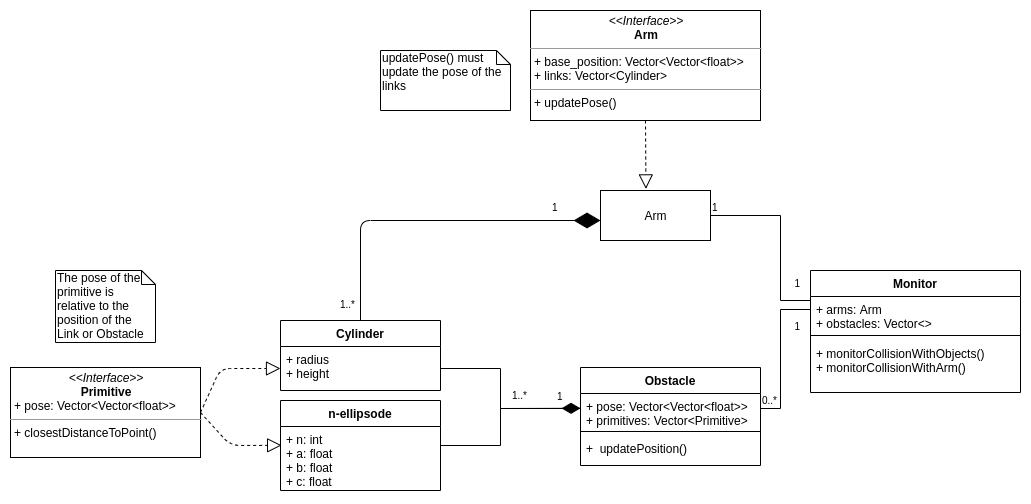

The diagram above was exported from draw.io. Its source (the exported page's mxGraphModel, read from the mxfile embedded in the PNG):
<mxGraphModel dx="1328" dy="792" grid="1" gridSize="10" guides="1" tooltips="1" connect="1" arrows="1" fold="1" page="1" pageScale="1.5" pageWidth="1169" pageHeight="826" background="none" math="0" shadow="0">
  <root>
    <mxCell id="0" style=";html=1;" />
    <mxCell id="1" style=";html=1;" parent="0" />
    <mxCell id="1_B4_0tZ6F9BA0FpxolN-25" value="" style="endArrow=none;endFill=0;html=1;edgeStyle=orthogonalEdgeStyle;align=left;verticalAlign=top;entryX=0;entryY=0.154;entryDx=0;entryDy=0;entryPerimeter=0;rounded=0;exitX=1;exitY=0.5;exitDx=0;exitDy=0;" parent="1" source="pLGlP2HeyfQmbXc_sN3S-2" target="1_B4_0tZ6F9BA0FpxolN-2" edge="1">
      <mxGeometry x="-1" relative="1" as="geometry">
        <mxPoint x="922" y="410" as="sourcePoint" />
        <mxPoint x="1010" y="523" as="targetPoint" />
        <Array as="points">
          <mxPoint x="950" y="435" />
          <mxPoint x="950" y="520" />
          <mxPoint x="980" y="520" />
        </Array>
      </mxGeometry>
    </mxCell>
    <mxCell id="1_B4_0tZ6F9BA0FpxolN-26" value="1" style="resizable=0;html=1;align=left;verticalAlign=bottom;labelBackgroundColor=#ffffff;fontSize=10;" parent="1_B4_0tZ6F9BA0FpxolN-25" connectable="0" vertex="1">
      <mxGeometry x="-1" relative="1" as="geometry" />
    </mxCell>
    <mxCell id="1_B4_0tZ6F9BA0FpxolN-27" value="" style="endArrow=none;html=1;edgeStyle=orthogonalEdgeStyle;exitX=1;exitY=0.5;exitDx=0;exitDy=0;entryX=0;entryY=0.5;entryDx=0;entryDy=0;rounded=0;" parent="1" source="1_B4_0tZ6F9BA0FpxolN-14" target="1_B4_0tZ6F9BA0FpxolN-2" edge="1">
      <mxGeometry relative="1" as="geometry">
        <mxPoint x="1020" y="650" as="sourcePoint" />
        <mxPoint x="1180" y="650" as="targetPoint" />
        <Array as="points">
          <mxPoint x="950" y="628" />
          <mxPoint x="950" y="529" />
        </Array>
      </mxGeometry>
    </mxCell>
    <mxCell id="1_B4_0tZ6F9BA0FpxolN-28" value="0..*" style="resizable=0;html=1;align=left;verticalAlign=bottom;labelBackgroundColor=#ffffff;fontSize=10;" parent="1_B4_0tZ6F9BA0FpxolN-27" connectable="0" vertex="1">
      <mxGeometry x="-1" relative="1" as="geometry">
        <mxPoint y="-2" as="offset" />
      </mxGeometry>
    </mxCell>
    <mxCell id="1_B4_0tZ6F9BA0FpxolN-29" value="1" style="resizable=0;html=1;align=right;verticalAlign=bottom;labelBackgroundColor=#ffffff;fontSize=10;" parent="1_B4_0tZ6F9BA0FpxolN-27" connectable="0" vertex="1">
      <mxGeometry x="1" relative="1" as="geometry">
        <mxPoint x="-10" y="21" as="offset" />
      </mxGeometry>
    </mxCell>
    <mxCell id="1_B4_0tZ6F9BA0FpxolN-30" value="1" style="resizable=0;html=1;align=right;verticalAlign=bottom;labelBackgroundColor=#ffffff;fontSize=10;" parent="1" connectable="0" vertex="1">
      <mxGeometry x="980" y="490" as="geometry">
        <mxPoint x="-10" y="21" as="offset" />
      </mxGeometry>
    </mxCell>
    <mxCell id="1_B4_0tZ6F9BA0FpxolN-33" value="" style="endArrow=block;dashed=1;endFill=0;endSize=12;html=1;exitX=1;exitY=0.5;exitDx=0;exitDy=0;entryX=0;entryY=0.5;entryDx=0;entryDy=0;" parent="1" source="1_B4_0tZ6F9BA0FpxolN-42" target="1_B4_0tZ6F9BA0FpxolN-44" edge="1">
      <mxGeometry width="160" relative="1" as="geometry">
        <mxPoint x="365" y="547" as="sourcePoint" />
        <mxPoint x="500" y="629" as="targetPoint" />
        <Array as="points">
          <mxPoint x="390" y="588" />
        </Array>
      </mxGeometry>
    </mxCell>
    <mxCell id="1_B4_0tZ6F9BA0FpxolN-35" value="1..*" style="resizable=0;html=1;align=left;verticalAlign=bottom;labelBackgroundColor=#ffffff;fontSize=10;direction=south;" parent="1" connectable="0" vertex="1">
      <mxGeometry x="680" y="623" as="geometry" />
    </mxCell>
    <mxCell id="1_B4_0tZ6F9BA0FpxolN-36" value="1" style="resizable=0;html=1;align=left;verticalAlign=bottom;labelBackgroundColor=#ffffff;fontSize=10;" parent="1" connectable="0" vertex="1">
      <mxGeometry x="720" y="630" as="geometry">
        <mxPoint x="5" y="-6" as="offset" />
      </mxGeometry>
    </mxCell>
    <mxCell id="1_B4_0tZ6F9BA0FpxolN-38" value="1..*" style="resizable=0;html=1;align=left;verticalAlign=bottom;labelBackgroundColor=#ffffff;fontSize=10;" parent="1" connectable="0" vertex="1">
      <mxGeometry x="500" y="520" as="geometry">
        <mxPoint x="8" y="12" as="offset" />
      </mxGeometry>
    </mxCell>
    <mxCell id="1_B4_0tZ6F9BA0FpxolN-39" value="1" style="resizable=0;html=1;align=left;verticalAlign=bottom;labelBackgroundColor=#ffffff;fontSize=10;" parent="1" connectable="0" vertex="1">
      <mxGeometry x="720" y="435" as="geometry" />
    </mxCell>
    <mxCell id="1_B4_0tZ6F9BA0FpxolN-42" value="&lt;p style=&quot;margin: 0px ; margin-top: 4px ; text-align: center&quot;&gt;&lt;i&gt;&amp;lt;&amp;lt;Interface&amp;gt;&amp;gt;&lt;/i&gt;&lt;br&gt;&lt;b&gt;Primitive&lt;/b&gt;&lt;/p&gt;&lt;p style=&quot;margin: 0px ; margin-left: 4px&quot;&gt;+ pose: Vector&amp;lt;Vector&amp;lt;float&amp;gt;&amp;gt;&lt;/p&gt;&lt;hr size=&quot;1&quot;&gt;&lt;p style=&quot;margin: 0px ; margin-left: 4px&quot;&gt;+ closestDistanceToPoint()&lt;/p&gt;" style="verticalAlign=top;align=left;overflow=fill;fontSize=12;fontFamily=Helvetica;html=1;" parent="1" vertex="1">
      <mxGeometry x="180" y="587" width="190" height="90" as="geometry" />
    </mxCell>
    <mxCell id="1_B4_0tZ6F9BA0FpxolN-52" value="" style="endArrow=block;dashed=1;endFill=0;endSize=12;html=1;exitX=1;exitY=0.5;exitDx=0;exitDy=0;entryX=0.007;entryY=0.294;entryDx=0;entryDy=0;entryPerimeter=0;" parent="1" source="1_B4_0tZ6F9BA0FpxolN-42" target="1_B4_0tZ6F9BA0FpxolN-55" edge="1">
      <mxGeometry width="160" relative="1" as="geometry">
        <mxPoint x="330" y="648.5" as="sourcePoint" />
        <mxPoint x="450" y="665" as="targetPoint" />
        <Array as="points">
          <mxPoint x="400" y="665" />
        </Array>
      </mxGeometry>
    </mxCell>
    <mxCell id="1_B4_0tZ6F9BA0FpxolN-43" value="Cylinder" style="swimlane;fontStyle=1;align=center;verticalAlign=top;childLayout=stackLayout;horizontal=1;startSize=26;horizontalStack=0;resizeParent=1;resizeParentMax=0;resizeLast=0;collapsible=1;marginBottom=0;" parent="1" vertex="1">
      <mxGeometry x="450" y="540" width="160" height="70" as="geometry" />
    </mxCell>
    <mxCell id="1_B4_0tZ6F9BA0FpxolN-44" value="+ radius&#10;+ height" style="text;strokeColor=none;fillColor=none;align=left;verticalAlign=top;spacingLeft=4;spacingRight=4;overflow=hidden;rotatable=0;points=[[0,0.5],[1,0.5]];portConstraint=eastwest;" parent="1_B4_0tZ6F9BA0FpxolN-43" vertex="1">
      <mxGeometry y="26" width="160" height="44" as="geometry" />
    </mxCell>
    <mxCell id="1_B4_0tZ6F9BA0FpxolN-1" value="Monitor" style="swimlane;fontStyle=1;align=center;verticalAlign=top;childLayout=stackLayout;horizontal=1;startSize=26;horizontalStack=0;resizeParent=1;resizeParentMax=0;resizeLast=0;collapsible=1;marginBottom=0;" parent="1" vertex="1">
      <mxGeometry x="980" y="490" width="210" height="122" as="geometry">
        <mxRectangle x="560" y="370" width="60" height="26" as="alternateBounds" />
      </mxGeometry>
    </mxCell>
    <mxCell id="1_B4_0tZ6F9BA0FpxolN-2" value="+ arms: Arm&#10;+ obstacles: Vector&lt;&gt;" style="text;strokeColor=none;fillColor=none;align=left;verticalAlign=top;spacingLeft=4;spacingRight=4;overflow=hidden;rotatable=0;points=[[0,0.5],[1,0.5]];portConstraint=eastwest;" parent="1_B4_0tZ6F9BA0FpxolN-1" vertex="1">
      <mxGeometry y="26" width="210" height="34" as="geometry" />
    </mxCell>
    <mxCell id="1_B4_0tZ6F9BA0FpxolN-3" value="" style="line;strokeWidth=1;fillColor=none;align=left;verticalAlign=middle;spacingTop=-1;spacingLeft=3;spacingRight=3;rotatable=0;labelPosition=right;points=[];portConstraint=eastwest;" parent="1_B4_0tZ6F9BA0FpxolN-1" vertex="1">
      <mxGeometry y="60" width="210" height="10" as="geometry" />
    </mxCell>
    <mxCell id="1_B4_0tZ6F9BA0FpxolN-4" value="+ monitorCollisionWithObjects()&#10;+ monitorCollisionWithArm()" style="text;strokeColor=none;fillColor=none;align=left;verticalAlign=top;spacingLeft=4;spacingRight=4;overflow=hidden;rotatable=0;points=[[0,0.5],[1,0.5]];portConstraint=eastwest;" parent="1_B4_0tZ6F9BA0FpxolN-1" vertex="1">
      <mxGeometry y="70" width="210" height="52" as="geometry" />
    </mxCell>
    <mxCell id="1_B4_0tZ6F9BA0FpxolN-81" value="The pose of the primitive is relative to the position of the Link or Obstacle" style="shape=note;whiteSpace=wrap;html=1;size=14;verticalAlign=top;align=left;spacingTop=-6;" parent="1" vertex="1">
      <mxGeometry x="225" y="490" width="100" height="72" as="geometry" />
    </mxCell>
    <mxCell id="1_B4_0tZ6F9BA0FpxolN-82" value="" style="endArrow=diamondThin;endFill=1;endSize=16;html=1;exitX=1;exitY=0.5;exitDx=0;exitDy=0;rounded=0;entryX=0;entryY=0.435;entryDx=0;entryDy=0;entryPerimeter=0;" parent="1" source="1_B4_0tZ6F9BA0FpxolN-44" target="1_B4_0tZ6F9BA0FpxolN-14" edge="1">
      <mxGeometry width="160" relative="1" as="geometry">
        <mxPoint x="640" y="580" as="sourcePoint" />
        <mxPoint x="720" y="650" as="targetPoint" />
        <Array as="points">
          <mxPoint x="670" y="588" />
          <mxPoint x="670" y="628" />
        </Array>
      </mxGeometry>
    </mxCell>
    <mxCell id="1_B4_0tZ6F9BA0FpxolN-84" value="" style="endArrow=none;html=1;edgeStyle=orthogonalEdgeStyle;exitX=1;exitY=0.5;exitDx=0;exitDy=0;rounded=0;" parent="1" edge="1">
      <mxGeometry relative="1" as="geometry">
        <mxPoint x="610" y="665" as="sourcePoint" />
        <mxPoint x="750" y="630" as="targetPoint" />
        <Array as="points">
          <mxPoint x="670" y="665" />
          <mxPoint x="670" y="628" />
        </Array>
      </mxGeometry>
    </mxCell>
    <mxCell id="1_B4_0tZ6F9BA0FpxolN-54" value="n-ellipsode" style="swimlane;fontStyle=1;align=center;verticalAlign=top;childLayout=stackLayout;horizontal=1;startSize=26;horizontalStack=0;resizeParent=1;resizeParentMax=0;resizeLast=0;collapsible=1;marginBottom=0;" parent="1" vertex="1">
      <mxGeometry x="450" y="620" width="160" height="90" as="geometry" />
    </mxCell>
    <mxCell id="1_B4_0tZ6F9BA0FpxolN-55" value="+ n: int&#10;+ a: float&#10;+ b: float&#10;+ c: float" style="text;strokeColor=none;fillColor=none;align=left;verticalAlign=top;spacingLeft=4;spacingRight=4;overflow=hidden;rotatable=0;points=[[0,0.5],[1,0.5]];portConstraint=eastwest;" parent="1_B4_0tZ6F9BA0FpxolN-54" vertex="1">
      <mxGeometry y="26" width="160" height="64" as="geometry" />
    </mxCell>
    <mxCell id="pLGlP2HeyfQmbXc_sN3S-1" value="&lt;p style=&quot;margin: 4px 0px 0px ; text-align: center&quot;&gt;&lt;i&gt;&amp;lt;&amp;lt;Interface&amp;gt;&amp;gt;&lt;/i&gt;&lt;br&gt;&lt;b&gt;Arm&lt;/b&gt;&lt;/p&gt;&lt;hr size=&quot;1&quot;&gt;&lt;p style=&quot;margin: 0px 0px 0px 4px&quot;&gt;+ base_position: Vector&amp;lt;Vector&amp;lt;float&amp;gt;&amp;gt;&lt;br style=&quot;padding: 0px ; margin: 0px&quot;&gt;+ links: Vector&amp;lt;Cylinder&amp;gt;&lt;br&gt;&lt;/p&gt;&lt;hr size=&quot;1&quot;&gt;&lt;p style=&quot;margin: 0px 0px 0px 4px&quot;&gt;+ updatePose()&lt;br&gt;&lt;/p&gt;" style="verticalAlign=top;align=left;overflow=fill;fontSize=12;fontFamily=Helvetica;html=1;" parent="1" vertex="1">
      <mxGeometry x="700" y="230" width="230" height="110" as="geometry" />
    </mxCell>
    <mxCell id="pLGlP2HeyfQmbXc_sN3S-2" value="Arm" style="html=1;" parent="1" vertex="1">
      <mxGeometry x="770" y="410" width="110" height="50" as="geometry" />
    </mxCell>
    <mxCell id="pLGlP2HeyfQmbXc_sN3S-5" value="" style="endArrow=block;dashed=1;endFill=0;endSize=12;html=1;exitX=0.5;exitY=1;exitDx=0;exitDy=0;entryX=0.413;entryY=-0.032;entryDx=0;entryDy=0;entryPerimeter=0;" parent="1" source="pLGlP2HeyfQmbXc_sN3S-1" target="pLGlP2HeyfQmbXc_sN3S-2" edge="1">
      <mxGeometry width="160" relative="1" as="geometry">
        <mxPoint x="730" y="350" as="sourcePoint" />
        <mxPoint x="890" y="350" as="targetPoint" />
      </mxGeometry>
    </mxCell>
    <mxCell id="pLGlP2HeyfQmbXc_sN3S-6" value="updatePose() must update the pose of the links" style="shape=note;whiteSpace=wrap;html=1;size=14;verticalAlign=top;align=left;spacingTop=-6;" parent="1" vertex="1">
      <mxGeometry x="550" y="270" width="130" height="60" as="geometry" />
    </mxCell>
    <mxCell id="pLGlP2HeyfQmbXc_sN3S-8" value="" style="endArrow=diamondThin;endFill=1;endSize=24;html=1;exitX=0.5;exitY=0;exitDx=0;exitDy=0;" parent="1" source="1_B4_0tZ6F9BA0FpxolN-43" edge="1">
      <mxGeometry width="160" relative="1" as="geometry">
        <mxPoint x="610" y="440" as="sourcePoint" />
        <mxPoint x="770" y="440" as="targetPoint" />
        <Array as="points">
          <mxPoint x="530" y="440" />
        </Array>
      </mxGeometry>
    </mxCell>
    <mxCell id="1_B4_0tZ6F9BA0FpxolN-13" value="Obstacle" style="swimlane;fontStyle=1;align=center;verticalAlign=top;childLayout=stackLayout;horizontal=1;startSize=26;horizontalStack=0;resizeParent=1;resizeParentMax=0;resizeLast=0;collapsible=1;marginBottom=0;" parent="1" vertex="1">
      <mxGeometry x="750" y="587" width="180" height="98" as="geometry">
        <mxRectangle x="760" y="590" width="80" height="26" as="alternateBounds" />
      </mxGeometry>
    </mxCell>
    <mxCell id="1_B4_0tZ6F9BA0FpxolN-14" value="+ pose: Vector&lt;Vector&lt;float&gt;&gt;&#10;+ primitives: Vector&lt;Primitive&gt;" style="text;strokeColor=none;fillColor=none;align=left;verticalAlign=top;spacingLeft=4;spacingRight=4;overflow=hidden;rotatable=0;points=[[0,0.5],[1,0.5]];portConstraint=eastwest;" parent="1_B4_0tZ6F9BA0FpxolN-13" vertex="1">
      <mxGeometry y="26" width="180" height="34" as="geometry" />
    </mxCell>
    <mxCell id="1_B4_0tZ6F9BA0FpxolN-15" value="" style="line;strokeWidth=1;fillColor=none;align=left;verticalAlign=middle;spacingTop=-1;spacingLeft=3;spacingRight=3;rotatable=0;labelPosition=right;points=[];portConstraint=eastwest;" parent="1_B4_0tZ6F9BA0FpxolN-13" vertex="1">
      <mxGeometry y="60" width="180" height="8" as="geometry" />
    </mxCell>
    <mxCell id="1_B4_0tZ6F9BA0FpxolN-16" value="+  updatePosition()" style="text;strokeColor=none;fillColor=none;align=left;verticalAlign=top;spacingLeft=4;spacingRight=4;overflow=hidden;rotatable=0;points=[[0,0.5],[1,0.5]];portConstraint=eastwest;" parent="1_B4_0tZ6F9BA0FpxolN-13" vertex="1">
      <mxGeometry y="68" width="180" height="30" as="geometry" />
    </mxCell>
  </root>
</mxGraphModel>